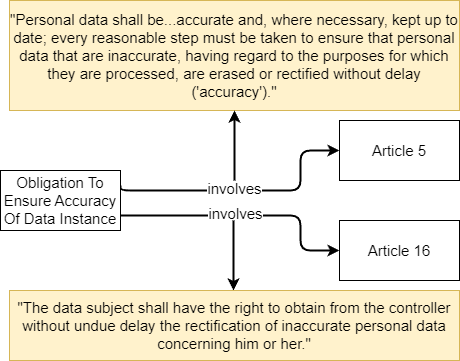

The diagram above was exported from draw.io. Its source (the exported page's mxGraphModel, read from the mxfile embedded in the PNG):
<mxGraphModel dx="1232" dy="1138" grid="1" gridSize="10" guides="1" tooltips="1" connect="1" arrows="1" fold="1" page="1" pageScale="1" pageWidth="827" pageHeight="1169" math="0" shadow="0">
  <root>
    <mxCell id="0" />
    <mxCell id="1" parent="0" />
    <mxCell id="T5bt6PBspZLUDlNo7Rbj-3" style="edgeStyle=orthogonalEdgeStyle;rounded=1;orthogonalLoop=1;jettySize=auto;html=1;exitX=1;exitY=0.25;exitDx=0;exitDy=0;entryX=0;entryY=0.5;entryDx=0;entryDy=0;strokeWidth=2;" parent="1" source="T5bt6PBspZLUDlNo7Rbj-1" target="T5bt6PBspZLUDlNo7Rbj-2" edge="1">
      <mxGeometry relative="1" as="geometry">
        <Array as="points">
          <mxPoint x="270" y="320" />
          <mxPoint x="450" y="320" />
          <mxPoint x="450" y="280" />
        </Array>
      </mxGeometry>
    </mxCell>
    <mxCell id="T5bt6PBspZLUDlNo7Rbj-4" value="&lt;font style=&quot;font-size: 15px;&quot;&gt;involves&lt;/font&gt;" style="edgeLabel;html=1;align=center;verticalAlign=middle;resizable=0;points=[];" parent="T5bt6PBspZLUDlNo7Rbj-3" vertex="1" connectable="0">
      <mxGeometry x="-0.0087" y="-1" relative="1" as="geometry">
        <mxPoint x="-13" y="-4" as="offset" />
      </mxGeometry>
    </mxCell>
    <mxCell id="AdTxZQNsJyZ4F0gZe-fw-3" style="edgeStyle=orthogonalEdgeStyle;rounded=1;orthogonalLoop=1;jettySize=auto;html=1;exitX=1;exitY=0.75;exitDx=0;exitDy=0;entryX=0;entryY=0.5;entryDx=0;entryDy=0;strokeWidth=2;" edge="1" parent="1" source="T5bt6PBspZLUDlNo7Rbj-1" target="AdTxZQNsJyZ4F0gZe-fw-2">
      <mxGeometry relative="1" as="geometry">
        <Array as="points">
          <mxPoint x="450" y="345" />
          <mxPoint x="450" y="380" />
        </Array>
      </mxGeometry>
    </mxCell>
    <mxCell id="T5bt6PBspZLUDlNo7Rbj-1" value="&lt;font style=&quot;font-size: 15px;&quot;&gt;Obligation To Ensure Accuracy Of Data Instance&lt;/font&gt;" style="rounded=0;whiteSpace=wrap;html=1;" parent="1" vertex="1">
      <mxGeometry x="150" y="300" width="120" height="60" as="geometry" />
    </mxCell>
    <mxCell id="T5bt6PBspZLUDlNo7Rbj-2" value="&lt;font style=&quot;font-size: 15px;&quot;&gt;Article 5&lt;/font&gt;" style="rounded=0;whiteSpace=wrap;html=1;" parent="1" vertex="1">
      <mxGeometry x="489" y="250" width="120" height="60" as="geometry" />
    </mxCell>
    <mxCell id="T5bt6PBspZLUDlNo7Rbj-6" value="&lt;font style=&quot;font-size: 15px;&quot;&gt;&quot;Personal data shall be...accurate and, where necessary, kept up to date; every reasonable step must be taken to ensure that personal data that are inaccurate, having regard to the purposes for which they are processed, are erased or rectified without delay ('accuracy').&quot;&lt;/font&gt;" style="rounded=0;whiteSpace=wrap;html=1;fillColor=#fff2cc;strokeColor=#d6b656;" parent="1" vertex="1">
      <mxGeometry x="159" y="130" width="450" height="110" as="geometry" />
    </mxCell>
    <mxCell id="AdTxZQNsJyZ4F0gZe-fw-1" value="" style="endArrow=classic;html=1;rounded=0;entryX=0.5;entryY=1;entryDx=0;entryDy=0;strokeWidth=2;" edge="1" parent="1" target="T5bt6PBspZLUDlNo7Rbj-6">
      <mxGeometry width="50" height="50" relative="1" as="geometry">
        <mxPoint x="384" y="310" as="sourcePoint" />
        <mxPoint x="430" y="270" as="targetPoint" />
        <Array as="points" />
      </mxGeometry>
    </mxCell>
    <mxCell id="AdTxZQNsJyZ4F0gZe-fw-2" value="&lt;font style=&quot;font-size: 15px;&quot;&gt;Article 16&lt;/font&gt;" style="rounded=0;whiteSpace=wrap;html=1;" vertex="1" parent="1">
      <mxGeometry x="489" y="350" width="120" height="60" as="geometry" />
    </mxCell>
    <mxCell id="AdTxZQNsJyZ4F0gZe-fw-4" value="&lt;font style=&quot;font-size: 15px;&quot;&gt;involves&lt;/font&gt;" style="edgeLabel;html=1;align=center;verticalAlign=middle;resizable=0;points=[];" vertex="1" connectable="0" parent="1">
      <mxGeometry x="384" y="342" as="geometry" />
    </mxCell>
    <mxCell id="AdTxZQNsJyZ4F0gZe-fw-5" value="" style="endArrow=classic;html=1;rounded=0;strokeWidth=2;" edge="1" parent="1">
      <mxGeometry width="50" height="50" relative="1" as="geometry">
        <mxPoint x="383" y="350" as="sourcePoint" />
        <mxPoint x="383" y="420" as="targetPoint" />
        <Array as="points" />
      </mxGeometry>
    </mxCell>
    <mxCell id="AdTxZQNsJyZ4F0gZe-fw-6" value="&lt;font style=&quot;font-size: 15px;&quot;&gt;&quot;The data subject shall have the right to obtain from the controller without undue delay the rectification of inaccurate personal data concerning him or her.&quot;&lt;/font&gt;" style="rounded=0;whiteSpace=wrap;html=1;fillColor=#fff2cc;strokeColor=#d6b656;" vertex="1" parent="1">
      <mxGeometry x="159" y="420" width="450" height="70" as="geometry" />
    </mxCell>
  </root>
</mxGraphModel>